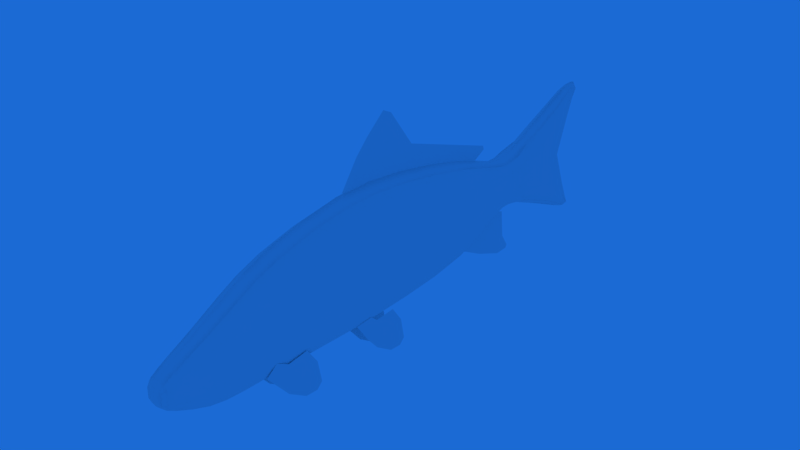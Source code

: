 # Source: fish.blend  (saved by Blender 4.0.36; exported with 4.5.12 LTS)
import bpy
from mathutils import Matrix  # noqa: F401  (used for matrix-valued properties, if any)

bpy.ops.wm.read_factory_settings(use_empty=True)
scene = bpy.context.scene
scene.name = 'Scene'

# ---- collections
col_collection_1 = bpy.data.collections.new('Collection 1'); scene.collection.children.link(col_collection_1)

# ---- materials (node trees are filled in below, after node groups)
mat_material = bpy.data.materials.new('Material')
mat_material.alpha_threshold = 0.0
mat_material.use_transparent_shadow = False
mat_material.roughness = 0.5
mat_material.specular_intensity = 0.05
mat_material.line_color = (0.0, 0.0, 0.0, 1.0)

# ---- material node trees

# ---- world
world_world = bpy.data.worlds.new('World'); scene.world = world_world
world_world.color = (0.01098, 0.1444, 0.6619)
world_world.use_sun_shadow = False
world_world.sun_shadow_jitter_overblur = 0.0
world_world.cycles.sampling_method = 'MANUAL'

# ---- meshes
me_cube = bpy.data.meshes.new('Cube')
me_cube.from_pydata([(0.0882, 11.41, 6.659), (0.0882, 10.34, 5.162), (0.0882, 21.87, 3.645), (0.0882, 20.94, 3.16), (0.0882, 12.2, 7.466), (0.0882, 21.8, 3.884), (0.0882, 15.29, 5.54), (0.0882, 14.27, 4.419), (0.0882, 15.56, 6.045), (0.0882, 13.4, 8.482), (0.0882, 13.98, 8.198), (0.3986, 21.67, -2.802), (0.3986, 23.77, -0.8711), (0.3986, 20.02, -1.943), (0.3986, 22.63, -0.4359), (0.3986, 23.5, -3.525), (0.3986, 23.95, -2.54), (0.3986, 24.34, -3.5), (0.3986, 24.44, -3.313), (1.817, 12.12, -4.181), (1.817, 13.37, -2.432), (1.763, 10.6, -2.211), (1.763, 11.67, -2.134), (1.638, 11.47, -3.42), (1.638, 12.19, -2.57), (1.817, 13.22, -4.901), (1.817, 14.04, -3.371), (1.817, 13.96, -4.951), (1.817, 14.29, -4.621), (1.965, 5.637, -3.537), (1.965, 6.938, -1.72), (1.965, 4.277, -1.956), (1.965, 4.945, -1.426), (1.965, 4.957, -2.746), (1.965, 5.713, -1.864), (1.965, 6.779, -4.285), (1.965, 7.634, -2.696), (1.965, 7.547, -4.336), (1.965, 7.893, -3.994), (1.788e-07, 2.235e-07, -1.513), (-1.49e-07, -2.98e-07, 1.513), (1.902, -5.96e-07, 0.7565), (-6.557e-07, -1.299, 0.7309), (-1.902, 2.98e-07, 0.7565), (1.49e-06, 1.915, -2.143), (-2.26, 3.968, 2.155), (2.143, 1.915, -0.9712), (1.788e-06, 1.915, 2.545), (-2.143, 1.915, 1.373), (1.514e-05, 7.587, 4.751), (5.841e-06, 3.968, -2.314), (6.199e-06, 3.968, 3.644), (2.26, 3.968, -0.8244), (-2.26, 12.29, 3.157), (2.26, 7.587, -0.7219), (-2.26, 7.587, 2.927), (1.478e-05, 7.587, -2.546), (-2.26, 17.01, 2.674), (2.515e-05, 12.29, -2.725), (2.551e-05, 12.29, 5.118), (2.26, 12.29, -0.7645), (4.482e-05, 21.12, 3.216), (3.552e-05, 17.01, -2.502), (3.588e-05, 17.01, 4.399), (2.26, 17.01, -0.7768), (-2.331, 24.52, 1.86), (2.26, 21.12, -0.2523), (-2.26, 21.12, 2.06), (4.447e-05, 21.12, -1.408), (5.376e-05, 27.08, -1.596), (4.953e-05, 24.52, -0.6104), (4.989e-05, 24.52, 2.683), (2.331, 24.52, 0.213), (2.196, 23.24, 0.2826), (4.846e-05, 23.24, 2.514), (4.816e-05, 23.24, -0.4613), (-2.196, 23.24, 1.771), (1.409, 29.86, -1.814), (5.409e-05, 27.08, 3.781), (1.743, 27.08, -0.2515), (-1.743, 27.08, 2.437), (-1.743, 27.08, -0.2515), (1.743, 27.08, 2.437), (-1.409, 29.92, 3.976), (-2.196, 23.24, 0.2826), (2.196, 23.24, 1.771), (2.331, 24.52, 1.86), (-2.26, 21.12, -0.2523), (2.26, 21.12, 2.06), (-2.331, 24.52, 0.213), (2.26, 17.01, 2.674), (2.26, 12.29, 3.157), (-2.26, 17.01, -0.7768), (-2.26, 7.587, -0.7219), (2.26, 7.587, 2.927), (-2.26, 12.29, -0.7645), (2.26, 3.968, 2.155), (-2.143, 1.915, -0.9712), (2.143, 1.915, 1.373), (-2.26, 3.968, -0.8244), (-1.902, 4.172e-07, -0.7565), (1.788e-07, -1.299, -0.7608), (1.902, -2.086e-07, -0.7565), (6.04e-05, 30.98, 5.066), (5.883e-05, 29.87, 4.956), (1.409, 29.92, 3.976), (5.87e-05, 29.97, 2.996), (5.854e-05, 30.87, -3.021), (5.771e-05, 29.82, -2.786), (-1.409, 29.86, -1.814), (5.784e-05, 29.91, -0.8432), (-4.47e-07, -1.598, 0.2309), (0.0, -1.598, -0.2608), (1.779, -1.299, -0.3804), (-1.779, -1.299, 0.3655), (1.779, -1.299, 0.3655), (-1.779, -1.299, -0.3804), (1.427, -1.118e-08, -1.324), (4.768e-07, 0.9788, -1.927), (2.025, 0.9788, 1.039), (1.788e-07, -0.8247, -1.068), (1.81, -0.8247, 0.5305), (-1.427, 3.986e-07, -1.324), (-1.81, -0.8247, 0.5305), (-2.025, 0.9788, 1.039), (1.427, -6.258e-07, 1.324), (5.886e-07, 0.9788, 2.028), (-5.29e-07, -0.8247, 1.061), (-1.427, 1.192e-07, 1.324), (3.263e-06, 2.886, -2.244), (2.231, 2.886, 1.748), (-2.231, 2.886, 1.748), (3.606e-06, 2.886, 3.079), (-1.607, 1.915, -1.85), (1.607, 1.915, -1.85), (1.607, 1.915, 2.252), (-1.607, 1.915, 2.252), (9.567e-06, 5.442, -2.399), (2.26, 5.442, 2.559), (-2.26, 5.442, 2.559), (9.924e-06, 5.442, 4.211), (-1.695, 3.968, 3.272), (-1.695, 3.968, -1.941), (1.695, 3.968, -1.941), (1.695, 3.968, 3.272), (2.035e-05, 10.0, -2.681), (2.26, 10.0, 3.16), (-2.26, 10.0, 3.16), (2.071e-05, 10.0, 5.106), (1.695, 7.587, 4.295), (-1.695, 7.587, 4.295), (1.695, 7.587, -2.09), (-1.695, 7.587, -2.09), (2.995e-05, 14.58, -2.669), (2.26, 14.58, 2.976), (-2.26, 14.58, 2.976), (3.031e-05, 14.58, 4.858), (-1.695, 12.29, 4.627), (-1.695, 12.29, -2.235), (1.695, 12.29, -2.235), (1.695, 12.29, 4.627), (4.074e-05, 19.29, -2.117), (2.26, 19.29, 2.339), (-2.26, 19.29, 2.339), (4.11e-05, 19.29, 3.824), (-1.695, 17.01, 3.968), (-1.695, 17.01, -2.071), (1.695, 17.01, -2.071), (1.695, 17.01, 3.968), (4.688e-05, 22.45, -0.7364), (2.244, 22.45, 1.862), (-2.244, 22.45, 1.862), (4.722e-05, 22.45, 2.728), (1.695, 21.12, 2.927), (-1.695, 21.12, 2.927), (1.695, 21.12, -1.119), (-1.695, 21.12, -1.119), (5.178e-05, 25.55, -0.9696), (1.656, 25.55, 2.068), (-1.656, 25.55, 2.068), (5.208e-05, 25.55, 3.08), (-1.748, 24.52, 2.477), (-1.647, 23.24, -0.2754), (1.647, 23.24, -0.2754), (1.748, 24.52, 2.477), (-1.647, 23.24, 2.328), (-1.748, 24.52, -0.4046), (1.748, 24.52, -0.4046), (1.647, 23.24, 2.328), (2.198, 23.81, 1.774), (4.914e-05, 23.81, 2.518), (4.886e-05, 23.81, -0.4603), (-2.198, 23.81, 0.2844), (5.638e-05, 28.65, -2.273), (1.625, 28.68, 3.046), (-1.625, 28.68, 3.046), (5.694e-05, 28.67, 4.501), (-1.307, 27.08, -1.26), (1.307, 27.08, -1.26), (1.307, 27.08, 3.445), (-1.307, 27.08, 3.445), (2.025, 0.9788, -0.9385), (1.81, -0.8247, -0.5342), (-1.81, -0.8247, -0.5342), (-2.025, 0.9788, -0.9385), (2.231, 2.886, -0.9135), (-2.231, 2.886, -0.9135), (2.26, 5.442, -0.7463), (-2.26, 5.442, -0.7463), (2.26, 10.0, -0.7338), (-2.26, 10.0, -0.7338), (2.26, 14.58, -0.7877), (-2.26, 14.58, -0.7877), (2.26, 19.29, -0.6317), (-2.26, 19.29, -0.6317), (2.244, 22.45, 0.1297), (-2.244, 22.45, 0.1297), (1.656, 25.55, 0.04287), (-1.656, 25.55, 0.04287), (2.198, 23.81, 0.2844), (-2.198, 23.81, 1.774), (1.625, 28.66, -0.8205), (-1.625, 28.66, -0.8205), (-1.743, 27.08, 1.093), (1.743, 27.08, 1.093), (5.749e-05, 29.4, 1.108), (-2.196, 23.24, 1.027), (2.196, 23.24, 1.027), (2.331, 24.52, 1.036), (-2.26, 21.12, 0.9038), (2.26, 21.12, 0.9038), (-2.331, 24.52, 1.036), (2.26, 17.01, 0.9485), (2.26, 12.29, 1.196), (-2.26, 17.01, 0.9485), (-2.26, 7.587, 1.103), (2.26, 7.587, 1.103), (-2.26, 12.29, 1.196), (2.26, 3.968, 0.6651), (-2.143, 1.915, 0.2009), (2.143, 1.915, 0.2009), (-2.26, 3.968, 0.6651), (-1.902, 3.576e-07, 0.0), (1.334, -1.299, -0.6657), (1.902, -3.949e-07, 0.0), (1.057, 30.72, 4.793), (-1.057, 30.72, 4.793), (6.005e-05, 30.66, 5.145), (5.996e-05, 30.78, 4.442), (-1.057, 29.88, 4.711), (-1.057, 29.96, 3.241), (1.057, 29.88, 4.711), (1.057, 29.96, 3.241), (5.831e-05, 30.56, -3.06), (1.057, 30.62, -2.719), (-1.057, 30.62, -2.719), (5.841e-05, 30.67, -2.379), (1.057, 29.83, -2.543), (1.057, 29.9, -1.086), (-1.057, 29.83, -2.543), (-1.057, 29.9, -1.086), (1.341e-07, -1.523, -0.5162), (1.334, -1.523, 0.2645), (-1.334, -1.523, 0.2645), (-6.035e-07, -1.523, 0.4714), (1.334, -1.523, -0.2907), (-1.334, -1.523, -0.2907), (-2.31e-07, -1.598, -0.007475), (-1.334, -1.299, -0.6657), (-1.334, -1.299, 0.6395), (1.334, -1.299, 0.6395), (1.779, -1.299, -0.003737), (-1.779, -1.299, -0.003737), (1.518, 0.9788, -1.68), (1.357, -0.8247, -0.9349), (-1.357, -0.8247, -0.9349), (-1.518, 0.9788, -1.68), (1.518, 0.9788, 1.78), (1.357, -0.8247, 0.9284), (-1.357, -0.8247, 0.9284), (-1.518, 0.9788, 1.78), (1.673, 2.886, -1.912), (-1.673, 2.886, -1.912), (1.673, 2.886, 2.746), (-1.673, 2.886, 2.746), (1.695, 5.442, -1.986), (-1.695, 5.442, -1.986), (1.695, 5.442, 3.798), (-1.695, 5.442, 3.798), (1.695, 10.0, -2.194), (-1.695, 10.0, -2.194), (1.695, 10.0, 4.62), (-1.695, 10.0, 4.62), (1.695, 14.58, -2.199), (-1.695, 14.58, -2.199), (1.695, 14.58, 4.387), (-1.695, 14.58, 4.387), (1.695, 19.29, -1.746), (-1.695, 19.29, -1.746), (1.695, 19.29, 3.453), (-1.695, 19.29, 3.453), (1.683, 22.45, -0.5199), (-1.683, 22.45, -0.5199), (1.683, 22.45, 2.512), (-1.683, 22.45, 2.512), (1.242, 25.55, -0.7164), (-1.242, 25.55, -0.7164), (1.242, 25.55, 2.827), (-1.242, 25.55, 2.827), (-1.648, 23.81, 2.332), (-1.648, 23.81, -0.2741), (1.648, 23.81, -0.2741), (1.648, 23.81, 2.332), (1.219, 28.65, -1.91), (-1.219, 28.65, -1.91), (1.219, 28.67, 4.137), (-1.219, 28.67, 4.137), (2.025, 0.9788, 0.05022), (1.81, -0.8247, -0.0009344), (-1.81, -0.8247, -0.0009344), (-2.025, 0.9788, 0.05022), (2.231, 2.886, 0.4174), (-2.231, 2.886, 0.4174), (2.26, 5.442, 0.9062), (-2.26, 5.442, 0.9062), (2.26, 10.0, 1.213), (-2.26, 10.0, 1.213), (2.26, 14.58, 1.094), (-2.26, 14.58, 1.094), (2.26, 19.29, 0.8536), (-2.26, 19.29, 0.8536), (2.244, 22.45, 0.9959), (-2.244, 22.45, 0.9959), (1.656, 25.55, 1.055), (-1.656, 25.55, 1.055), (2.198, 23.81, 1.029), (-2.198, 23.81, 1.029), (1.444, 28.9, 1.12), (-1.444, 28.9, 1.12), (0.7831, 30.47, 4.956), (-0.783, 30.47, 4.956), (0.7831, 30.55, 4.207), (-0.783, 30.55, 4.207), (0.7831, 30.39, -2.852), (-0.783, 30.39, -2.852), (0.7831, 30.46, -2.117), (-0.783, 30.46, -2.117), (0.9882, -1.465, -0.4987), (-0.9882, -1.465, -0.4987), (0.9882, -1.465, 0.4638), (-0.9882, -1.465, 0.4638), (1.334, -1.523, -0.00654), (-1.334, -1.523, -0.00654), (-1.743, 12.12, -4.181), (-1.743, 13.37, -2.432), (-1.743, 10.81, -2.659), (-1.743, 11.45, -2.149), (-1.743, 11.47, -3.42), (-1.743, 12.19, -2.57), (-1.743, 13.22, -4.901), (-1.743, 14.04, -3.371), (-1.743, 13.96, -4.951), (-1.743, 14.29, -4.621), (-1.982, 5.637, -3.537), (-1.982, 6.938, -1.72), (-1.982, 4.277, -1.956), (-1.982, 4.945, -1.426), (-1.982, 4.957, -2.746), (-1.982, 5.713, -1.864), (-1.982, 6.779, -4.285), (-1.982, 7.634, -2.696), (-1.982, 7.547, -4.336), (-1.982, 7.893, -3.994)], [], [(6, 7, 3, 2), (6, 2, 5, 8), (0, 6, 8, 4), (0, 1, 7, 6), (4, 8, 10, 9), (11, 12, 14, 13), (12, 11, 15, 16), (16, 15, 17, 18), (23, 24, 22, 21), (19, 20, 24, 23), (20, 19, 25, 26), (26, 25, 27, 28), (33, 34, 32, 31), (29, 30, 34, 33), (30, 29, 35, 36), (36, 35, 37, 38), (39, 118, 273, 117), (39, 117, 274, 120), (39, 120, 275, 122), (39, 122, 276, 118), (40, 125, 277, 126), (40, 126, 280, 128), (40, 128, 279, 127), (40, 127, 278, 125), (41, 244, 317, 119), (41, 119, 277, 125), (41, 125, 278, 121), (41, 121, 318, 244), (42, 270, 278, 127), (42, 127, 279, 269), (42, 269, 350, 264), (42, 264, 349, 270), (43, 242, 319, 123), (43, 123, 279, 128), (43, 128, 280, 124), (43, 124, 320, 242), (44, 134, 273, 118), (44, 118, 276, 133), (44, 133, 282, 129), (44, 129, 281, 134), (45, 241, 322, 131), (45, 131, 284, 141), (45, 141, 288, 139), (45, 139, 324, 241), (46, 240, 317, 201), (46, 201, 273, 134), (46, 134, 281, 205), (46, 205, 321, 240), (47, 136, 280, 126), (47, 126, 277, 135), (47, 135, 283, 132), (47, 132, 284, 136), (48, 239, 320, 124), (48, 124, 280, 136), (48, 136, 284, 131), (48, 131, 322, 239), (49, 150, 288, 140), (49, 140, 287, 149), (49, 149, 291, 148), (49, 148, 292, 150), (50, 143, 281, 129), (50, 129, 282, 142), (50, 142, 286, 137), (50, 137, 285, 143), (51, 141, 284, 132), (51, 132, 283, 144), (51, 144, 287, 140), (51, 140, 288, 141), (52, 238, 321, 205), (52, 205, 281, 143), (52, 143, 285, 207), (52, 207, 323, 238), (53, 237, 326, 147), (53, 147, 292, 157), (53, 157, 296, 155), (53, 155, 328, 237), (54, 236, 323, 207), (54, 207, 285, 151), (54, 151, 289, 209), (54, 209, 325, 236), (55, 235, 324, 139), (55, 139, 288, 150), (55, 150, 292, 147), (55, 147, 326, 235), (56, 151, 285, 137), (56, 137, 286, 152), (56, 152, 290, 145), (56, 145, 289, 151), (57, 234, 328, 155), (57, 155, 296, 165), (57, 165, 300, 163), (57, 163, 330, 234), (58, 159, 289, 145), (58, 145, 290, 158), (58, 158, 294, 153), (58, 153, 293, 159), (59, 157, 292, 148), (59, 148, 291, 160), (59, 160, 295, 156), (59, 156, 296, 157), (60, 233, 325, 209), (60, 209, 289, 159), (60, 159, 293, 211), (60, 211, 327, 233), (61, 174, 300, 164), (61, 164, 299, 173), (61, 173, 303, 172), (61, 172, 304, 174), (62, 167, 293, 153), (62, 153, 294, 166), (62, 166, 298, 161), (62, 161, 297, 167), (63, 165, 296, 156), (63, 156, 295, 168), (63, 168, 299, 164), (63, 164, 300, 165), (64, 232, 327, 211), (64, 211, 293, 167), (64, 167, 297, 213), (64, 213, 329, 232), (65, 231, 336, 220), (65, 220, 309, 181), (65, 181, 308, 179), (65, 179, 334, 231), (66, 230, 329, 213), (66, 213, 297, 175), (66, 175, 301, 215), (66, 215, 331, 230), (67, 229, 330, 163), (67, 163, 300, 174), (67, 174, 304, 171), (67, 171, 332, 229), (68, 175, 297, 161), (68, 161, 298, 176), (68, 176, 302, 169), (68, 169, 301, 175), (69, 198, 305, 177), (69, 177, 306, 197), (69, 197, 314, 193), (69, 193, 313, 198), (70, 187, 311, 191), (70, 191, 310, 186), (70, 186, 306, 177), (70, 177, 305, 187), (71, 181, 309, 190), (71, 190, 312, 184), (71, 184, 307, 180), (71, 180, 308, 181), (72, 228, 335, 219), (72, 219, 311, 187), (72, 187, 305, 217), (72, 217, 333, 228), (73, 227, 331, 215), (73, 215, 301, 183), (73, 183, 311, 219), (73, 219, 335, 227), (74, 185, 304, 172), (74, 172, 303, 188), (74, 188, 312, 190), (74, 190, 309, 185), (75, 183, 301, 169), (75, 169, 302, 182), (75, 182, 310, 191), (75, 191, 311, 183), (76, 226, 332, 171), (76, 171, 304, 185), (76, 185, 309, 220), (76, 220, 336, 226), (77, 258, 337, 221), (77, 221, 313, 257), (77, 257, 343, 254), (77, 254, 345, 258), (78, 200, 308, 180), (78, 180, 307, 199), (78, 199, 315, 196), (78, 196, 316, 200), (79, 224, 333, 217), (79, 217, 305, 198), (79, 198, 313, 221), (79, 221, 337, 224), (80, 223, 334, 179), (80, 179, 308, 200), (80, 200, 316, 195), (80, 195, 338, 223), (81, 197, 306, 218), (81, 218, 334, 223), (81, 223, 338, 222), (81, 222, 314, 197), (82, 199, 307, 178), (82, 178, 333, 224), (82, 224, 337, 194), (82, 194, 315, 199), (83, 250, 338, 195), (83, 195, 316, 249), (83, 249, 340, 246), (83, 246, 342, 250), (84, 182, 302, 216), (84, 216, 332, 226), (84, 226, 336, 192), (84, 192, 310, 182), (85, 188, 303, 170), (85, 170, 331, 227), (85, 227, 335, 189), (85, 189, 312, 188), (86, 184, 312, 189), (86, 189, 335, 228), (86, 228, 333, 178), (86, 178, 307, 184), (87, 176, 298, 214), (87, 214, 330, 229), (87, 229, 332, 216), (87, 216, 302, 176), (88, 173, 299, 162), (88, 162, 329, 230), (88, 230, 331, 170), (88, 170, 303, 173), (89, 186, 310, 192), (89, 192, 336, 231), (89, 231, 334, 218), (89, 218, 306, 186), (90, 168, 295, 154), (90, 154, 327, 232), (90, 232, 329, 162), (90, 162, 299, 168), (91, 160, 291, 146), (91, 146, 325, 233), (91, 233, 327, 154), (91, 154, 295, 160), (92, 166, 294, 212), (92, 212, 328, 234), (92, 234, 330, 214), (92, 214, 298, 166), (93, 152, 286, 208), (93, 208, 324, 235), (93, 235, 326, 210), (93, 210, 290, 152), (94, 149, 287, 138), (94, 138, 323, 236), (94, 236, 325, 146), (94, 146, 291, 149), (95, 158, 290, 210), (95, 210, 326, 237), (95, 237, 328, 212), (95, 212, 294, 158), (96, 144, 283, 130), (96, 130, 321, 238), (96, 238, 323, 138), (96, 138, 287, 144), (97, 133, 276, 204), (97, 204, 320, 239), (97, 239, 322, 206), (97, 206, 282, 133), (98, 135, 277, 119), (98, 119, 317, 240), (98, 240, 321, 130), (98, 130, 283, 135), (99, 142, 282, 206), (99, 206, 322, 241), (99, 241, 324, 208), (99, 208, 286, 142), (100, 122, 275, 203), (100, 203, 319, 242), (100, 242, 320, 204), (100, 204, 276, 122), (101, 268, 275, 120), (101, 120, 274, 243), (101, 243, 347, 261), (101, 261, 348, 268), (102, 117, 273, 201), (102, 201, 317, 244), (102, 244, 318, 202), (102, 202, 274, 117), (103, 247, 339, 245), (103, 245, 341, 248), (103, 248, 342, 246), (103, 246, 340, 247), (104, 249, 316, 196), (104, 196, 315, 251), (104, 251, 339, 247), (104, 247, 340, 249), (105, 251, 315, 194), (105, 194, 337, 252), (105, 252, 341, 245), (105, 245, 339, 251), (106, 252, 337, 225), (106, 225, 338, 250), (106, 250, 342, 248), (106, 248, 341, 252), (107, 256, 345, 254), (107, 254, 343, 253), (107, 253, 344, 255), (107, 255, 346, 256), (108, 257, 313, 193), (108, 193, 314, 259), (108, 259, 344, 253), (108, 253, 343, 257), (109, 259, 314, 222), (109, 222, 338, 260), (109, 260, 346, 255), (109, 255, 344, 259), (110, 260, 338, 225), (110, 225, 337, 258), (110, 258, 345, 256), (110, 256, 346, 260), (111, 267, 351, 262), (111, 262, 349, 264), (111, 264, 350, 263), (111, 263, 352, 267), (112, 261, 347, 265), (112, 265, 351, 267), (112, 267, 352, 266), (112, 266, 348, 261), (113, 243, 274, 202), (113, 202, 318, 271), (113, 271, 351, 265), (113, 265, 347, 243), (114, 269, 279, 123), (114, 123, 319, 272), (114, 272, 352, 263), (114, 263, 350, 269), (115, 271, 318, 121), (115, 121, 278, 270), (115, 270, 349, 262), (115, 262, 351, 271), (116, 272, 319, 203), (116, 203, 275, 268), (116, 268, 348, 266), (116, 266, 352, 272), (357, 358, 356, 355), (353, 354, 358, 357), (354, 353, 359, 360), (360, 359, 361, 362), (367, 368, 366, 365), (363, 364, 368, 367), (364, 363, 369, 370), (370, 369, 371, 372)])
me_cube.polygons.foreach_set('use_smooth', [True] * 336)
_uv = me_cube.uv_layers.new(name='UVMap')
_uv.uv.foreach_set('vector', [0.5142, 0.7515, 0.4901, 0.6782, 0.6475, 0.596, 0.6695, 0.6276, 0.5142, 0.7515, 0.6695, 0.6276, 0.6678, 0.6433, 0.5205, 0.7845, 0.4225, 0.8246, 0.5142, 0.7515, 0.5205, 0.7845, 0.4412, 0.8773, 0.4225, 0.8246, 0.3972, 0.7268, 0.4901, 0.6782, 0.5142, 0.7515, 0.4412, 0.8773, 0.5205, 0.7845, 0.4831, 0.9252, 0.4695, 0.9438, 0.6649, 0.2063, 0.7143, 0.3325, 0.6875, 0.3609, 0.6258, 0.2624, 0.7143, 0.3325, 0.6649, 0.2063, 0.7081, 0.1591, 0.7187, 0.2234, 0.7187, 0.2234, 0.7081, 0.1591, 0.7279, 0.1607, 0.7302, 0.1729, 0.4238, 0.1659, 0.441, 0.2215, 0.4235, 0.249, 0.4083, 0.2157, 0.4393, 0.1162, 0.4688, 0.2305, 0.441, 0.2215, 0.4238, 0.1659, 0.4688, 0.2305, 0.4393, 0.1162, 0.4652, 0.06916, 0.4847, 0.1691, 0.4847, 0.1691, 0.4652, 0.06916, 0.4827, 0.0659, 0.4906, 0.08745, 0.2701, 0.2099, 0.2879, 0.2676, 0.2698, 0.2962, 0.254, 0.2616, 0.2862, 0.1583, 0.3169, 0.277, 0.2879, 0.2676, 0.2701, 0.2099, 0.3169, 0.277, 0.2862, 0.1583, 0.3131, 0.1094, 0.3333, 0.2132, 0.3333, 0.2132, 0.3131, 0.1094, 0.3313, 0.106, 0.3394, 0.1284, 0.153, 0.2905, 0.1761, 0.2635, 0.1761, 0.2796, 0.153, 0.3029, 0.153, 0.2905, 0.153, 0.3029, 0.1335, 0.3283, 0.1335, 0.3196, 0.153, 0.2905, 0.1335, 0.3196, 0.1335, 0.3283, 0.153, 0.3029, 0.153, 0.2905, 0.153, 0.3029, 0.1761, 0.2796, 0.1761, 0.2635, 0.153, 0.4883, 0.153, 0.476, 0.1761, 0.5058, 0.1761, 0.5219, 0.153, 0.4883, 0.1761, 0.5219, 0.1761, 0.5058, 0.153, 0.476, 0.153, 0.4883, 0.153, 0.476, 0.1335, 0.4501, 0.1335, 0.4588, 0.153, 0.4883, 0.1335, 0.4588, 0.1335, 0.4501, 0.153, 0.476, 0.153, 0.4389, 0.153, 0.3894, 0.1761, 0.3927, 0.1761, 0.4573, 0.153, 0.4389, 0.1761, 0.4573, 0.1761, 0.5058, 0.153, 0.476, 0.153, 0.4389, 0.153, 0.476, 0.1335, 0.4501, 0.1335, 0.4241, 0.153, 0.4389, 0.1335, 0.4241, 0.1335, 0.3894, 0.153, 0.3894, 0.1223, 0.4372, 0.1223, 0.4312, 0.1335, 0.4501, 0.1335, 0.4588, 0.1223, 0.4372, 0.1335, 0.4588, 0.1335, 0.4501, 0.1223, 0.4312, 0.1223, 0.4372, 0.1223, 0.4312, 0.1184, 0.4197, 0.117, 0.4202, 0.1223, 0.4372, 0.117, 0.4202, 0.1184, 0.4197, 0.1223, 0.4312, 0.153, 0.4389, 0.153, 0.3894, 0.1335, 0.3894, 0.1335, 0.4241, 0.153, 0.4389, 0.1335, 0.4241, 0.1335, 0.4501, 0.153, 0.476, 0.153, 0.4389, 0.153, 0.476, 0.1761, 0.5058, 0.1761, 0.4573, 0.153, 0.4389, 0.1761, 0.4573, 0.1761, 0.3927, 0.153, 0.3894, 0.1982, 0.2494, 0.1982, 0.2685, 0.1761, 0.2796, 0.1761, 0.2635, 0.1982, 0.2494, 0.1761, 0.2635, 0.1761, 0.2796, 0.1982, 0.2685, 0.1982, 0.2494, 0.1982, 0.2685, 0.2212, 0.2645, 0.2212, 0.2428, 0.1982, 0.2494, 0.2212, 0.2428, 0.2212, 0.2645, 0.1982, 0.2685, 0.2467, 0.5302, 0.2467, 0.4329, 0.2212, 0.4167, 0.2212, 0.5037, 0.2467, 0.5302, 0.2212, 0.5037, 0.2212, 0.5689, 0.2467, 0.6032, 0.2467, 0.5302, 0.2467, 0.6032, 0.2816, 0.6376, 0.2816, 0.5566, 0.2467, 0.5302, 0.2816, 0.5566, 0.2816, 0.4486, 0.2467, 0.4329, 0.1982, 0.326, 0.1982, 0.4026, 0.1761, 0.3927, 0.1761, 0.3281, 0.1982, 0.326, 0.1761, 0.3281, 0.1761, 0.2796, 0.1982, 0.2685, 0.1982, 0.326, 0.1982, 0.2685, 0.2212, 0.2645, 0.2212, 0.3297, 0.1982, 0.326, 0.2212, 0.3297, 0.2212, 0.4167, 0.1982, 0.4026, 0.1982, 0.5557, 0.1982, 0.5366, 0.1761, 0.5058, 0.1761, 0.5219, 0.1982, 0.5557, 0.1761, 0.5219, 0.1761, 0.5058, 0.1982, 0.5366, 0.1982, 0.5557, 0.1982, 0.5366, 0.2212, 0.5689, 0.2212, 0.5907, 0.1982, 0.5557, 0.2212, 0.5907, 0.2212, 0.5689, 0.1982, 0.5366, 0.1982, 0.4792, 0.1982, 0.4026, 0.1761, 0.3927, 0.1761, 0.4573, 0.1982, 0.4792, 0.1761, 0.4573, 0.1761, 0.5058, 0.1982, 0.5366, 0.1982, 0.4792, 0.1982, 0.5366, 0.2212, 0.5689, 0.2212, 0.5037, 0.1982, 0.4792, 0.2212, 0.5037, 0.2212, 0.4167, 0.1982, 0.4026, 0.3322, 0.6999, 0.3322, 0.6701, 0.2816, 0.6376, 0.2816, 0.6646, 0.3322, 0.6999, 0.2816, 0.6646, 0.2816, 0.6376, 0.3322, 0.6701, 0.3322, 0.6999, 0.3322, 0.6701, 0.3893, 0.6913, 0.3893, 0.7231, 0.3322, 0.6999, 0.3893, 0.7231, 0.3893, 0.6913, 0.3322, 0.6701, 0.2467, 0.2382, 0.2467, 0.2626, 0.2212, 0.2645, 0.2212, 0.2428, 0.2467, 0.2382, 0.2212, 0.2428, 0.2212, 0.2645, 0.2467, 0.2626, 0.2467, 0.2382, 0.2467, 0.2626, 0.2816, 0.2597, 0.2816, 0.2327, 0.2467, 0.2382, 0.2816, 0.2327, 0.2816, 0.2597, 0.2467, 0.2626, 0.2467, 0.6276, 0.2467, 0.6032, 0.2212, 0.5689, 0.2212, 0.5907, 0.2467, 0.6276, 0.2212, 0.5907, 0.2212, 0.5689, 0.2467, 0.6032, 0.2467, 0.6276, 0.2467, 0.6032, 0.2816, 0.6376, 0.2816, 0.6646, 0.2467, 0.6276, 0.2816, 0.6646, 0.2816, 0.6376, 0.2467, 0.6032, 0.2467, 0.3356, 0.2467, 0.4329, 0.2212, 0.4167, 0.2212, 0.3297, 0.2467, 0.3356, 0.2212, 0.3297, 0.2212, 0.2645, 0.2467, 0.2626, 0.2467, 0.3356, 0.2467, 0.2626, 0.2816, 0.2597, 0.2816, 0.3407, 0.2467, 0.3356, 0.2816, 0.3407, 0.2816, 0.4486, 0.2467, 0.4329, 0.4433, 0.5957, 0.4433, 0.4676, 0.3893, 0.4687, 0.3893, 0.5959, 0.4433, 0.5957, 0.3893, 0.5959, 0.3893, 0.6913, 0.4433, 0.6918, 0.4433, 0.5957, 0.4433, 0.6918, 0.4974, 0.6761, 0.4974, 0.5839, 0.4433, 0.5957, 0.4974, 0.5839, 0.4974, 0.4609, 0.4433, 0.4676, 0.3322, 0.3423, 0.3322, 0.4615, 0.2816, 0.4486, 0.2816, 0.3407, 0.3322, 0.3423, 0.2816, 0.3407, 0.2816, 0.2597, 0.3322, 0.2528, 0.3322, 0.3423, 0.3322, 0.2528, 0.3893, 0.2461, 0.3893, 0.3415, 0.3322, 0.3423, 0.3893, 0.3415, 0.3893, 0.4687, 0.3322, 0.4615, 0.3322, 0.5807, 0.3322, 0.4615, 0.2816, 0.4486, 0.2816, 0.5566, 0.3322, 0.5807, 0.2816, 0.5566, 0.2816, 0.6376, 0.3322, 0.6701, 0.3322, 0.5807, 0.3322, 0.6701, 0.3893, 0.6913, 0.3893, 0.5959, 0.3322, 0.5807, 0.3893, 0.5959, 0.3893, 0.4687, 0.3322, 0.4615, 0.3322, 0.223, 0.3322, 0.2528, 0.2816, 0.2597, 0.2816, 0.2327, 0.3322, 0.223, 0.2816, 0.2327, 0.2816, 0.2597, 0.3322, 0.2528, 0.3322, 0.223, 0.3322, 0.2528, 0.3893, 0.2461, 0.3893, 0.2143, 0.3322, 0.223, 0.3893, 0.2143, 0.3893, 0.2461, 0.3322, 0.2528, 0.5548, 0.5642, 0.5548, 0.4514, 0.4974, 0.4609, 0.4974, 0.5839, 0.5548, 0.5642, 0.4974, 0.5839, 0.4974, 0.6761, 0.5548, 0.6487, 0.5548, 0.5642, 0.5548, 0.6487, 0.6086, 0.6151, 0.6086, 0.5423, 0.5548, 0.5642, 0.6086, 0.5423, 0.6086, 0.4452, 0.5548, 0.4514, 0.4433, 0.2113, 0.4433, 0.2434, 0.3893, 0.2461, 0.3893, 0.2143, 0.4433, 0.2113, 0.3893, 0.2143, 0.3893, 0.2461, 0.4433, 0.2434, 0.4433, 0.2113, 0.4433, 0.2434, 0.4974, 0.2457, 0.4974, 0.215, 0.4433, 0.2113, 0.4974, 0.215, 0.4974, 0.2457, 0.4433, 0.2434, 0.4433, 0.7239, 0.4433, 0.6918, 0.3893, 0.6913, 0.3893, 0.7231, 0.4433, 0.7239, 0.3893, 0.7231, 0.3893, 0.6913, 0.4433, 0.6918, 0.4433, 0.7239, 0.4433, 0.6918, 0.4974, 0.6761, 0.4974, 0.7069, 0.4433, 0.7239, 0.4974, 0.7069, 0.4974, 0.6761, 0.4433, 0.6918, 0.4433, 0.3395, 0.4433, 0.4676, 0.3893, 0.4687, 0.3893, 0.3415, 0.4433, 0.3395, 0.3893, 0.3415, 0.3893, 0.2461, 0.4433, 0.2434, 0.4433, 0.3395, 0.4433, 0.2434, 0.4974, 0.2457, 0.4974, 0.338, 0.4433, 0.3395, 0.4974, 0.338, 0.4974, 0.4609, 0.4433, 0.4676, 0.6518, 0.5996, 0.6518, 0.5807, 0.6086, 0.6151, 0.6086, 0.6393, 0.6518, 0.5996, 0.6086, 0.6393, 0.6086, 0.6151, 0.6518, 0.5807, 0.6518, 0.5996, 0.6518, 0.5807, 0.6833, 0.5536, 0.6833, 0.5677, 0.6518, 0.5996, 0.6833, 0.5677, 0.6833, 0.5536, 0.6518, 0.5807, 0.5548, 0.2259, 0.5548, 0.2541, 0.4974, 0.2457, 0.4974, 0.215, 0.5548, 0.2259, 0.4974, 0.215, 0.4974, 0.2457, 0.5548, 0.2541, 0.5548, 0.2259, 0.5548, 0.2541, 0.6086, 0.2753, 0.6086, 0.2511, 0.5548, 0.2259, 0.6086, 0.2511, 0.6086, 0.2753, 0.5548, 0.2541, 0.5548, 0.6769, 0.5548, 0.6487, 0.4974, 0.6761, 0.4974, 0.7069, 0.5548, 0.6769, 0.4974, 0.7069, 0.4974, 0.6761, 0.5548, 0.6487, 0.5548, 0.6769, 0.5548, 0.6487, 0.6086, 0.6151, 0.6086, 0.6393, 0.5548, 0.6769, 0.6086, 0.6393, 0.6086, 0.6151, 0.5548, 0.6487, 0.5548, 0.3387, 0.5548, 0.4514, 0.4974, 0.4609, 0.4974, 0.338, 0.5548, 0.3387, 0.4974, 0.338, 0.4974, 0.2457, 0.5548, 0.2541, 0.5548, 0.3387, 0.5548, 0.2541, 0.6086, 0.2753, 0.6086, 0.3481, 0.5548, 0.3387, 0.6086, 0.3481, 0.6086, 0.4452, 0.5548, 0.4514, 0.7321, 0.511, 0.7321, 0.4572, 0.7155, 0.4567, 0.7155, 0.5053, 0.7321, 0.511, 0.7155, 0.5053, 0.7155, 0.5418, 0.7321, 0.5513, 0.7321, 0.511, 0.7321, 0.5513, 0.7563, 0.5742, 0.7563, 0.5246, 0.7321, 0.511, 0.7563, 0.5246, 0.7563, 0.4584, 0.7321, 0.4572, 0.6518, 0.3729, 0.6518, 0.4485, 0.6086, 0.4452, 0.6086, 0.3481, 0.6518, 0.3729, 0.6086, 0.3481, 0.6086, 0.2753, 0.6518, 0.3163, 0.6518, 0.3729, 0.6518, 0.3163, 0.6833, 0.3555, 0.6833, 0.3979, 0.6518, 0.3729, 0.6833, 0.3979, 0.6833, 0.4545, 0.6518, 0.4485, 0.6518, 0.524, 0.6518, 0.4485, 0.6086, 0.4452, 0.6086, 0.5423, 0.6518, 0.524, 0.6086, 0.5423, 0.6086, 0.6151, 0.6518, 0.5807, 0.6518, 0.524, 0.6518, 0.5807, 0.6833, 0.5536, 0.6833, 0.5111, 0.6518, 0.524, 0.6833, 0.5111, 0.6833, 0.4545, 0.6518, 0.4485, 0.6518, 0.2974, 0.6518, 0.3163, 0.6086, 0.2753, 0.6086, 0.2511, 0.6518, 0.2974, 0.6086, 0.2511, 0.6086, 0.2753, 0.6518, 0.3163, 0.6518, 0.2974, 0.6518, 0.3163, 0.6833, 0.3555, 0.6833, 0.3413, 0.6518, 0.2974, 0.6833, 0.3413, 0.6833, 0.3555, 0.6518, 0.3163, 0.7925, 0.2852, 0.7925, 0.3071, 0.7563, 0.3426, 0.7563, 0.3261, 0.7925, 0.2852, 0.7563, 0.3261, 0.7563, 0.3426, 0.7925, 0.3071, 0.7925, 0.2852, 0.7925, 0.3071, 0.8298, 0.2646, 0.8297, 0.2409, 0.7925, 0.2852, 0.8297, 0.2409, 0.8298, 0.2646, 0.7925, 0.3071, 0.7321, 0.3495, 0.7321, 0.363, 0.7155, 0.3715, 0.7155, 0.3593, 0.7321, 0.3495, 0.7155, 0.3593, 0.7155, 0.3715, 0.7321, 0.363, 0.7321, 0.3495, 0.7321, 0.363, 0.7563, 0.3426, 0.7563, 0.3261, 0.7321, 0.3495, 0.7563, 0.3261, 0.7563, 0.3426, 0.7321, 0.363, 0.7321, 0.5648, 0.7321, 0.5513, 0.7155, 0.5418, 0.7155, 0.554, 0.7321, 0.5648, 0.7155, 0.554, 0.7155, 0.5418, 0.7321, 0.5513, 0.7321, 0.5648, 0.7321, 0.5513, 0.7563, 0.5742, 0.7563, 0.5907, 0.7321, 0.5648, 0.7563, 0.5907, 0.7563, 0.5742, 0.7321, 0.5513, 0.7321, 0.4033, 0.7321, 0.4572, 0.7155, 0.4567, 0.7155, 0.408, 0.7321, 0.4033, 0.7155, 0.408, 0.7155, 0.3715, 0.7321, 0.363, 0.7321, 0.4033, 0.7321, 0.363, 0.7563, 0.3426, 0.7563, 0.3922, 0.7321, 0.4033, 0.7563, 0.3922, 0.7563, 0.4584, 0.7321, 0.4572, 0.7018, 0.4079, 0.7018, 0.4565, 0.6833, 0.4545, 0.6833, 0.3979, 0.7018, 0.4079, 0.6833, 0.3979, 0.6833, 0.3555, 0.7018, 0.3714, 0.7018, 0.4079, 0.7018, 0.3714, 0.7155, 0.3715, 0.7155, 0.408, 0.7018, 0.4079, 0.7155, 0.408, 0.7155, 0.4567, 0.7018, 0.4565, 0.7018, 0.5538, 0.7018, 0.5416, 0.6833, 0.5536, 0.6833, 0.5677, 0.7018, 0.5538, 0.6833, 0.5677, 0.6833, 0.5536, 0.7018, 0.5416, 0.7018, 0.5538, 0.7018, 0.5416, 0.7155, 0.5418, 0.7155, 0.554, 0.7018, 0.5538, 0.7155, 0.554, 0.7155, 0.5418, 0.7018, 0.5416, 0.7018, 0.3593, 0.7018, 0.3714, 0.6833, 0.3555, 0.6833, 0.3413, 0.7018, 0.3593, 0.6833, 0.3413, 0.6833, 0.3555, 0.7018, 0.3714, 0.7018, 0.3593, 0.7018, 0.3714, 0.7155, 0.3715, 0.7155, 0.3593, 0.7018, 0.3593, 0.7155, 0.3593, 0.7155, 0.3715, 0.7018, 0.3714, 0.7018, 0.5051, 0.7018, 0.4565, 0.6833, 0.4545, 0.6833, 0.5111, 0.7018, 0.5051, 0.6833, 0.5111, 0.6833, 0.5536, 0.7018, 0.5416, 0.7018, 0.5051, 0.7018, 0.5416, 0.7155, 0.5418, 0.7155, 0.5053, 0.7018, 0.5051, 0.7155, 0.5053, 0.7155, 0.4567, 0.7018, 0.4565, 0.8583, 0.2709, 0.8591, 0.3185, 0.8355, 0.4626, 0.83, 0.3358, 0.8583, 0.2709, 0.83, 0.3358, 0.8298, 0.2646, 0.8575, 0.2233, 0.8583, 0.2709, 0.8575, 0.2233, 0.8707, 0.2031, 0.8761, 0.2117, 0.8583, 0.2709, 0.8761, 0.2117, 0.8723, 0.2511, 0.8591, 0.3185, 0.7925, 0.6365, 0.7925, 0.6146, 0.7563, 0.5742, 0.7563, 0.5907, 0.7925, 0.6365, 0.7563, 0.5907, 0.7563, 0.5742, 0.7925, 0.6146, 0.7925, 0.6365, 0.7925, 0.6146, 0.8301, 0.6598, 0.83, 0.6836, 0.7925, 0.6365, 0.83, 0.6836, 0.8301, 0.6598, 0.7925, 0.6146, 0.7925, 0.373, 0.7925, 0.4608, 0.7563, 0.4584, 0.7563, 0.3922, 0.7925, 0.373, 0.7563, 0.3922, 0.7563, 0.3426, 0.7925, 0.3071, 0.7925, 0.373, 0.7925, 0.3071, 0.8298, 0.2646, 0.83, 0.3358, 0.7925, 0.373, 0.83, 0.3358, 0.8355, 0.4626, 0.7925, 0.4608, 0.7925, 0.5487, 0.7925, 0.4608, 0.7563, 0.4584, 0.7563, 0.5246, 0.7925, 0.5487, 0.7563, 0.5246, 0.7563, 0.5742, 0.7925, 0.6146, 0.7925, 0.5487, 0.7925, 0.6146, 0.8301, 0.6598, 0.8303, 0.5885, 0.7925, 0.5487, 0.8303, 0.5885, 0.8355, 0.4626, 0.7925, 0.4608, 0.7925, 0.373, 0.7925, 0.3071, 0.7563, 0.3426, 0.7563, 0.3922, 0.7925, 0.373, 0.7563, 0.3922, 0.7563, 0.4584, 0.7925, 0.4608, 0.7925, 0.373, 0.7925, 0.4608, 0.8355, 0.4626, 0.83, 0.3358, 0.7925, 0.373, 0.83, 0.3358, 0.8298, 0.2646, 0.7925, 0.3071, 0.7925, 0.5487, 0.7925, 0.6146, 0.7563, 0.5742, 0.7563, 0.5246, 0.7925, 0.5487, 0.7563, 0.5246, 0.7563, 0.4584, 0.7925, 0.4608, 0.7925, 0.5487, 0.7925, 0.4608, 0.8355, 0.4626, 0.8303, 0.5885, 0.7925, 0.5487, 0.8303, 0.5885, 0.8301, 0.6598, 0.7925, 0.6146, 0.8597, 0.6493, 0.8605, 0.6012, 0.8355, 0.4626, 0.8303, 0.5885, 0.8597, 0.6493, 0.8303, 0.5885, 0.8301, 0.6598, 0.8588, 0.6973, 0.8597, 0.6493, 0.8588, 0.6973, 0.8727, 0.7133, 0.8785, 0.7027, 0.8597, 0.6493, 0.8785, 0.7027, 0.8745, 0.6644, 0.8605, 0.6012, 0.7018, 0.4079, 0.7018, 0.3714, 0.6833, 0.3555, 0.6833, 0.3979, 0.7018, 0.4079, 0.6833, 0.3979, 0.6833, 0.4545, 0.7018, 0.4565, 0.7018, 0.4079, 0.7018, 0.4565, 0.7155, 0.4567, 0.7155, 0.408, 0.7018, 0.4079, 0.7155, 0.408, 0.7155, 0.3715, 0.7018, 0.3714, 0.7018, 0.5051, 0.7018, 0.5416, 0.6833, 0.5536, 0.6833, 0.5111, 0.7018, 0.5051, 0.6833, 0.5111, 0.6833, 0.4545, 0.7018, 0.4565, 0.7018, 0.5051, 0.7018, 0.4565, 0.7155, 0.4567, 0.7155, 0.5053, 0.7018, 0.5051, 0.7155, 0.5053, 0.7155, 0.5418, 0.7018, 0.5416, 0.7321, 0.511, 0.7321, 0.5513, 0.7155, 0.5418, 0.7155, 0.5053, 0.7321, 0.511, 0.7155, 0.5053, 0.7155, 0.4567, 0.7321, 0.4572, 0.7321, 0.511, 0.7321, 0.4572, 0.7563, 0.4584, 0.7563, 0.5246, 0.7321, 0.511, 0.7563, 0.5246, 0.7563, 0.5742, 0.7321, 0.5513, 0.6518, 0.3729, 0.6518, 0.3163, 0.6086, 0.2753, 0.6086, 0.3481, 0.6518, 0.3729, 0.6086, 0.3481, 0.6086, 0.4452, 0.6518, 0.4485, 0.6518, 0.3729, 0.6518, 0.4485, 0.6833, 0.4545, 0.6833, 0.3979, 0.6518, 0.3729, 0.6833, 0.3979, 0.6833, 0.3555, 0.6518, 0.3163, 0.6518, 0.524, 0.6518, 0.5807, 0.6086, 0.6151, 0.6086, 0.5423, 0.6518, 0.524, 0.6086, 0.5423, 0.6086, 0.4452, 0.6518, 0.4485, 0.6518, 0.524, 0.6518, 0.4485, 0.6833, 0.4545, 0.6833, 0.5111, 0.6518, 0.524, 0.6833, 0.5111, 0.6833, 0.5536, 0.6518, 0.5807, 0.7321, 0.4033, 0.7321, 0.363, 0.7155, 0.3715, 0.7155, 0.408, 0.7321, 0.4033, 0.7155, 0.408, 0.7155, 0.4567, 0.7321, 0.4572, 0.7321, 0.4033, 0.7321, 0.4572, 0.7563, 0.4584, 0.7563, 0.3922, 0.7321, 0.4033, 0.7563, 0.3922, 0.7563, 0.3426, 0.7321, 0.363, 0.5548, 0.5642, 0.5548, 0.6487, 0.4974, 0.6761, 0.4974, 0.5839, 0.5548, 0.5642, 0.4974, 0.5839, 0.4974, 0.4609, 0.5548, 0.4514, 0.5548, 0.5642, 0.5548, 0.4514, 0.6086, 0.4452, 0.6086, 0.5423, 0.5548, 0.5642, 0.6086, 0.5423, 0.6086, 0.6151, 0.5548, 0.6487, 0.4433, 0.5957, 0.4433, 0.6918, 0.3893, 0.6913, 0.3893, 0.5959, 0.4433, 0.5957, 0.3893, 0.5959, 0.3893, 0.4687, 0.4433, 0.4676, 0.4433, 0.5957, 0.4433, 0.4676, 0.4974, 0.4609, 0.4974, 0.5839, 0.4433, 0.5957, 0.4974, 0.5839, 0.4974, 0.6761, 0.4433, 0.6918, 0.5548, 0.3387, 0.5548, 0.2541, 0.4974, 0.2457, 0.4974, 0.338, 0.5548, 0.3387, 0.4974, 0.338, 0.4974, 0.4609, 0.5548, 0.4514, 0.5548, 0.3387, 0.5548, 0.4514, 0.6086, 0.4452, 0.6086, 0.3481, 0.5548, 0.3387, 0.6086, 0.3481, 0.6086, 0.2753, 0.5548, 0.2541, 0.3322, 0.3423, 0.3322, 0.2528, 0.2816, 0.2597, 0.2816, 0.3407, 0.3322, 0.3423, 0.2816, 0.3407, 0.2816, 0.4486, 0.3322, 0.4615, 0.3322, 0.3423, 0.3322, 0.4615, 0.3893, 0.4687, 0.3893, 0.3415, 0.3322, 0.3423, 0.3893, 0.3415, 0.3893, 0.2461, 0.3322, 0.2528, 0.3322, 0.5807, 0.3322, 0.6701, 0.2816, 0.6376, 0.2816, 0.5566, 0.3322, 0.5807, 0.2816, 0.5566, 0.2816, 0.4486, 0.3322, 0.4615, 0.3322, 0.5807, 0.3322, 0.4615, 0.3893, 0.4687, 0.3893, 0.5959, 0.3322, 0.5807, 0.3893, 0.5959, 0.3893, 0.6913, 0.3322, 0.6701, 0.4433, 0.3395, 0.4433, 0.2434, 0.3893, 0.2461, 0.3893, 0.3415, 0.4433, 0.3395, 0.3893, 0.3415, 0.3893, 0.4687, 0.4433, 0.4676, 0.4433, 0.3395, 0.4433, 0.4676, 0.4974, 0.4609, 0.4974, 0.338, 0.4433, 0.3395, 0.4974, 0.338, 0.4974, 0.2457, 0.4433, 0.2434, 0.2467, 0.5302, 0.2467, 0.6032, 0.2212, 0.5689, 0.2212, 0.5037, 0.2467, 0.5302, 0.2212, 0.5037, 0.2212, 0.4167, 0.2467, 0.4329, 0.2467, 0.5302, 0.2467, 0.4329, 0.2816, 0.4486, 0.2816, 0.5566, 0.2467, 0.5302, 0.2816, 0.5566, 0.2816, 0.6376, 0.2467, 0.6032, 0.1982, 0.326, 0.1982, 0.2685, 0.1761, 0.2796, 0.1761, 0.3281, 0.1982, 0.326, 0.1761, 0.3281, 0.1761, 0.3927, 0.1982, 0.4026, 0.1982, 0.326, 0.1982, 0.4026, 0.2212, 0.4167, 0.2212, 0.3297, 0.1982, 0.326, 0.2212, 0.3297, 0.2212, 0.2645, 0.1982, 0.2685, 0.1982, 0.4792, 0.1982, 0.5366, 0.1761, 0.5058, 0.1761, 0.4573, 0.1982, 0.4792, 0.1761, 0.4573, 0.1761, 0.3927, 0.1982, 0.4026, 0.1982, 0.4792, 0.1982, 0.4026, 0.2212, 0.4167, 0.2212, 0.5037, 0.1982, 0.4792, 0.2212, 0.5037, 0.2212, 0.5689, 0.1982, 0.5366, 0.2467, 0.3356, 0.2467, 0.2626, 0.2212, 0.2645, 0.2212, 0.3297, 0.2467, 0.3356, 0.2212, 0.3297, 0.2212, 0.4167, 0.2467, 0.4329, 0.2467, 0.3356, 0.2467, 0.4329, 0.2816, 0.4486, 0.2816, 0.3407, 0.2467, 0.3356, 0.2816, 0.3407, 0.2816, 0.2597, 0.2467, 0.2626, 0.153, 0.34, 0.153, 0.3029, 0.1335, 0.3283, 0.1335, 0.3545, 0.153, 0.34, 0.1335, 0.3545, 0.1335, 0.3894, 0.153, 0.3894, 0.153, 0.34, 0.153, 0.3894, 0.1761, 0.3927, 0.1761, 0.3281, 0.153, 0.34, 0.1761, 0.3281, 0.1761, 0.2796, 0.153, 0.3029, 0.1223, 0.3397, 0.1223, 0.3459, 0.1335, 0.3283, 0.1335, 0.3196, 0.1223, 0.3397, 0.1335, 0.3196, 0.1335, 0.3283, 0.1223, 0.3459, 0.1223, 0.3397, 0.1223, 0.3459, 0.1184, 0.3568, 0.117, 0.3557, 0.1223, 0.3397, 0.117, 0.3557, 0.1184, 0.3568, 0.1223, 0.3459, 0.153, 0.34, 0.153, 0.3029, 0.1761, 0.2796, 0.1761, 0.3281, 0.153, 0.34, 0.1761, 0.3281, 0.1761, 0.3927, 0.153, 0.3894, 0.153, 0.34, 0.153, 0.3894, 0.1335, 0.3894, 0.1335, 0.3545, 0.153, 0.34, 0.1335, 0.3545, 0.1335, 0.3283, 0.153, 0.3029, 0.8848, 0.7205, 0.877, 0.7257, 0.8727, 0.7133, 0.8785, 0.7027, 0.8848, 0.7205, 0.8785, 0.7027, 0.8745, 0.6644, 0.88, 0.6797, 0.8848, 0.7205, 0.88, 0.6797, 0.8745, 0.6644, 0.8785, 0.7027, 0.8848, 0.7205, 0.8785, 0.7027, 0.8727, 0.7133, 0.877, 0.7257, 0.8585, 0.7133, 0.8588, 0.6973, 0.8301, 0.6598, 0.83, 0.6836, 0.8585, 0.7133, 0.83, 0.6836, 0.8301, 0.6598, 0.8588, 0.6973, 0.8585, 0.7133, 0.8588, 0.6973, 0.8727, 0.7133, 0.877, 0.7257, 0.8585, 0.7133, 0.877, 0.7257, 0.8727, 0.7133, 0.8588, 0.6973, 0.8597, 0.6493, 0.8588, 0.6973, 0.8301, 0.6598, 0.8303, 0.5885, 0.8597, 0.6493, 0.8303, 0.5885, 0.8355, 0.4626, 0.8605, 0.6012, 0.8597, 0.6493, 0.8605, 0.6012, 0.8745, 0.6644, 0.8785, 0.7027, 0.8597, 0.6493, 0.8785, 0.7027, 0.8727, 0.7133, 0.8588, 0.6973, 0.8608, 0.5852, 0.8605, 0.6012, 0.8355, 0.4626, 0.8473, 0.4618, 0.8608, 0.5852, 0.8473, 0.4618, 0.8355, 0.4626, 0.8605, 0.6012, 0.8608, 0.5852, 0.8605, 0.6012, 0.8745, 0.6644, 0.88, 0.6797, 0.8608, 0.5852, 0.88, 0.6797, 0.8745, 0.6644, 0.8605, 0.6012, 0.882, 0.192, 0.8774, 0.234, 0.8723, 0.2511, 0.8761, 0.2117, 0.882, 0.192, 0.8761, 0.2117, 0.8707, 0.2031, 0.8748, 0.1895, 0.882, 0.192, 0.8748, 0.1895, 0.8707, 0.2031, 0.8761, 0.2117, 0.882, 0.192, 0.8761, 0.2117, 0.8723, 0.2511, 0.8774, 0.234, 0.8572, 0.2074, 0.8575, 0.2233, 0.8298, 0.2646, 0.8297, 0.2409, 0.8572, 0.2074, 0.8297, 0.2409, 0.8298, 0.2646, 0.8575, 0.2233, 0.8572, 0.2074, 0.8575, 0.2233, 0.8707, 0.2031, 0.8748, 0.1895, 0.8572, 0.2074, 0.8748, 0.1895, 0.8707, 0.2031, 0.8575, 0.2233, 0.8583, 0.2709, 0.8575, 0.2233, 0.8298, 0.2646, 0.83, 0.3358, 0.8583, 0.2709, 0.83, 0.3358, 0.8355, 0.4626, 0.8591, 0.3185, 0.8583, 0.2709, 0.8591, 0.3185, 0.8723, 0.2511, 0.8761, 0.2117, 0.8583, 0.2709, 0.8761, 0.2117, 0.8707, 0.2031, 0.8575, 0.2233, 0.8594, 0.3343, 0.8591, 0.3185, 0.8355, 0.4626, 0.8473, 0.4618, 0.8594, 0.3343, 0.8473, 0.4618, 0.8355, 0.4626, 0.8591, 0.3185, 0.8594, 0.3343, 0.8591, 0.3185, 0.8723, 0.2511, 0.8774, 0.234, 0.8594, 0.3343, 0.8774, 0.234, 0.8723, 0.2511, 0.8591, 0.3185, 0.1153, 0.4045, 0.1153, 0.3889, 0.117, 0.389, 0.117, 0.4067, 0.1153, 0.4045, 0.117, 0.4067, 0.1184, 0.4197, 0.117, 0.4202, 0.1153, 0.4045, 0.117, 0.4202, 0.1184, 0.4197, 0.117, 0.4067, 0.1153, 0.4045, 0.117, 0.4067, 0.117, 0.389, 0.1153, 0.3889, 0.1153, 0.3724, 0.117, 0.3557, 0.1184, 0.3568, 0.117, 0.3704, 0.1153, 0.3724, 0.117, 0.3704, 0.117, 0.389, 0.1153, 0.3889, 0.1153, 0.3724, 0.1153, 0.3889, 0.117, 0.389, 0.117, 0.3704, 0.1153, 0.3724, 0.117, 0.3704, 0.1184, 0.3568, 0.117, 0.3557, 0.1223, 0.3646, 0.1223, 0.3459, 0.1335, 0.3283, 0.1335, 0.3545, 0.1223, 0.3646, 0.1335, 0.3545, 0.1335, 0.3894, 0.1223, 0.3892, 0.1223, 0.3646, 0.1223, 0.3892, 0.117, 0.389, 0.117, 0.3704, 0.1223, 0.3646, 0.117, 0.3704, 0.1184, 0.3568, 0.1223, 0.3459, 0.1223, 0.4133, 0.1223, 0.4312, 0.1335, 0.4501, 0.1335, 0.4241, 0.1223, 0.4133, 0.1335, 0.4241, 0.1335, 0.3894, 0.1223, 0.3892, 0.1223, 0.4133, 0.1223, 0.3892, 0.117, 0.389, 0.117, 0.4067, 0.1223, 0.4133, 0.117, 0.4067, 0.1184, 0.4197, 0.1223, 0.4312, 0.1223, 0.4133, 0.1223, 0.3892, 0.1335, 0.3894, 0.1335, 0.4241, 0.1223, 0.4133, 0.1335, 0.4241, 0.1335, 0.4501, 0.1223, 0.4312, 0.1223, 0.4133, 0.1223, 0.4312, 0.1184, 0.4197, 0.117, 0.4067, 0.1223, 0.4133, 0.117, 0.4067, 0.117, 0.389, 0.1223, 0.3892, 0.1223, 0.3646, 0.1223, 0.3892, 0.1335, 0.3894, 0.1335, 0.3545, 0.1223, 0.3646, 0.1335, 0.3545, 0.1335, 0.3283, 0.1223, 0.3459, 0.1223, 0.3646, 0.1223, 0.3459, 0.1184, 0.3568, 0.117, 0.3704, 0.1223, 0.3646, 0.117, 0.3704, 0.117, 0.389, 0.1223, 0.3892, 0.4238, 0.1659, 0.441, 0.2215, 0.4235, 0.249, 0.4083, 0.2157, 0.4393, 0.1162, 0.4688, 0.2305, 0.441, 0.2215, 0.4238, 0.1659, 0.4688, 0.2305, 0.4393, 0.1162, 0.4652, 0.06916, 0.4847, 0.1691, 0.4847, 0.1691, 0.4652, 0.06916, 0.4827, 0.0659, 0.4906, 0.08745, 0.2701, 0.2099, 0.2879, 0.2676, 0.2698, 0.2962, 0.254, 0.2616, 0.2862, 0.1583, 0.3169, 0.277, 0.2879, 0.2676, 0.2701, 0.2099, 0.3169, 0.277, 0.2862, 0.1583, 0.3131, 0.1094, 0.3333, 0.2132, 0.3333, 0.2132, 0.3131, 0.1094, 0.3313, 0.106, 0.3394, 0.1284])
me_cube.materials.append(mat_material)
me_cube.use_remesh_preserve_volume = False
me_cube.use_remesh_preserve_attributes = False
me_cube.use_mirror_vertex_groups = False
me_cube.update()

# ---- objects
ob_fish = bpy.data.objects.new('fish', me_cube)

# ---- transforms, parenting, visibility, modifiers, constraints
ob_fish.location = (-2.59, -2.949, -0.1054)
ob_fish.scale = (0.05222, 0.1553, 0.1553)
ob_fish.lock_rotations_4d = False
ob_fish.empty_display_type = 'ARROWS'
ob_fish.lineart.crease_threshold = 0.0

# ---- collection membership
col_collection_1.objects.link(ob_fish)

# ---- scene / render settings (as saved in the file)
scene.frame_start = 1; scene.frame_end = 250; scene.frame_set(1)
scene.render.engine = 'BLENDER_EEVEE_NEXT'
scene.render.image_settings.color_depth = '16'
scene.render.resolution_percentage = 50
scene.render.dither_intensity = 0.0
scene.cycles.use_denoising = False
scene.cycles.samples = 128
scene.cycles.sampling_pattern = 'TABULATED_SOBOL'
scene.cycles.light_sampling_threshold = 0.0
scene.cycles.use_adaptive_sampling = False
scene.cycles.use_light_tree = False
scene.cycles.blur_glossy = 0.0
scene.cycles.sample_clamp_indirect = 0.0
scene.view_settings.view_transform = 'Standard'
bpy.context.view_layer.update()

# ---- added for rendering (the .blend has no active camera): camera
cam_auto = bpy.data.cameras.new('AutoCamera')
cam_auto.lens = 50.0
cam_auto.sensor_width = 36.0
cam_auto.clip_end = 1000.0
ob_auto_camera = bpy.data.objects.new('AutoCamera', cam_auto)
scene.collection.objects.link(ob_auto_camera)
ob_auto_camera.location = (2.48, -6.75111, 4.22486)
ob_auto_camera.rotation_euler = (1.09748, -7.21219e-08, 0.694738)
scene.camera = ob_auto_camera
bpy.context.view_layer.update()
